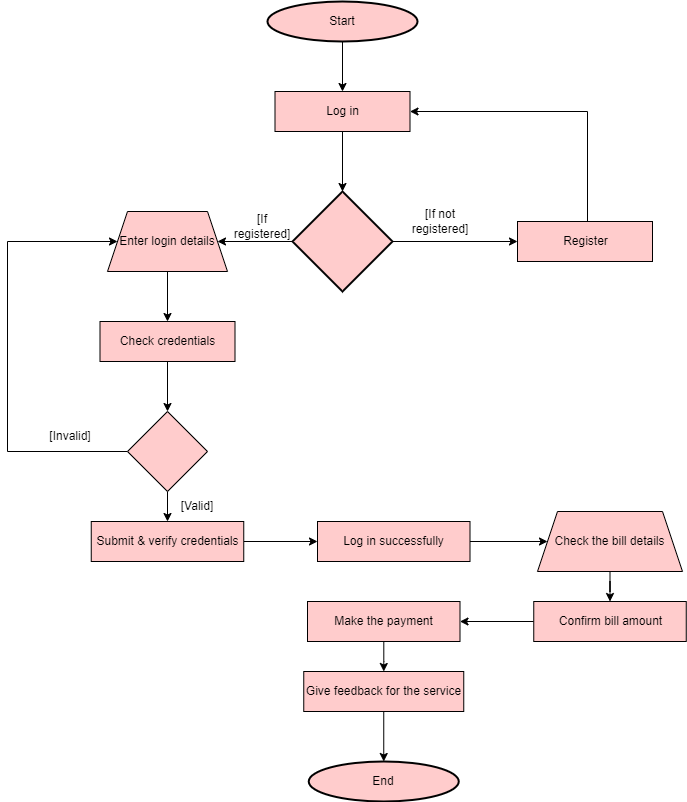

The diagram above was exported from draw.io. Its source (the exported page's mxGraphModel, read from the mxfile embedded in the PNG):
<mxGraphModel dx="1278" dy="547" grid="1" gridSize="10" guides="1" tooltips="1" connect="1" arrows="1" fold="1" page="1" pageScale="1" pageWidth="850" pageHeight="1100" math="0" shadow="0">
  <root>
    <mxCell id="0" />
    <mxCell id="1" parent="0" />
    <mxCell id="F4_eKmX6ry6VJclNE4jG-4" style="edgeStyle=orthogonalEdgeStyle;rounded=0;orthogonalLoop=1;jettySize=auto;html=1;entryX=0.5;entryY=0;entryDx=0;entryDy=0;" edge="1" parent="1" source="F4_eKmX6ry6VJclNE4jG-2" target="F4_eKmX6ry6VJclNE4jG-3">
      <mxGeometry relative="1" as="geometry" />
    </mxCell>
    <mxCell id="F4_eKmX6ry6VJclNE4jG-2" value="Start" style="strokeWidth=2;html=1;shape=mxgraph.flowchart.start_1;whiteSpace=wrap;fillColor=#FFCCCC;" vertex="1" parent="1">
      <mxGeometry x="340" y="330" width="150" height="40" as="geometry" />
    </mxCell>
    <mxCell id="F4_eKmX6ry6VJclNE4jG-6" style="edgeStyle=orthogonalEdgeStyle;rounded=0;orthogonalLoop=1;jettySize=auto;html=1;entryX=0.5;entryY=0;entryDx=0;entryDy=0;entryPerimeter=0;" edge="1" parent="1" source="F4_eKmX6ry6VJclNE4jG-3" target="F4_eKmX6ry6VJclNE4jG-5">
      <mxGeometry relative="1" as="geometry" />
    </mxCell>
    <mxCell id="F4_eKmX6ry6VJclNE4jG-3" value="Log in" style="html=1;dashed=0;whitespace=wrap;fillColor=#FFCCCC;" vertex="1" parent="1">
      <mxGeometry x="347.5" y="420" width="135" height="40" as="geometry" />
    </mxCell>
    <mxCell id="F4_eKmX6ry6VJclNE4jG-8" style="edgeStyle=orthogonalEdgeStyle;rounded=0;orthogonalLoop=1;jettySize=auto;html=1;entryX=0;entryY=0.5;entryDx=0;entryDy=0;" edge="1" parent="1" source="F4_eKmX6ry6VJclNE4jG-5" target="F4_eKmX6ry6VJclNE4jG-7">
      <mxGeometry relative="1" as="geometry" />
    </mxCell>
    <mxCell id="F4_eKmX6ry6VJclNE4jG-36" style="edgeStyle=orthogonalEdgeStyle;rounded=0;orthogonalLoop=1;jettySize=auto;html=1;entryX=1;entryY=0.5;entryDx=0;entryDy=0;" edge="1" parent="1" source="F4_eKmX6ry6VJclNE4jG-5" target="F4_eKmX6ry6VJclNE4jG-12">
      <mxGeometry relative="1" as="geometry" />
    </mxCell>
    <mxCell id="F4_eKmX6ry6VJclNE4jG-5" value="" style="strokeWidth=2;html=1;shape=mxgraph.flowchart.decision;whiteSpace=wrap;fillColor=#FFCCCC;" vertex="1" parent="1">
      <mxGeometry x="365" y="520" width="100" height="100" as="geometry" />
    </mxCell>
    <mxCell id="F4_eKmX6ry6VJclNE4jG-16" style="edgeStyle=orthogonalEdgeStyle;rounded=0;orthogonalLoop=1;jettySize=auto;html=1;entryX=1;entryY=0.5;entryDx=0;entryDy=0;" edge="1" parent="1" source="F4_eKmX6ry6VJclNE4jG-7" target="F4_eKmX6ry6VJclNE4jG-3">
      <mxGeometry relative="1" as="geometry">
        <Array as="points">
          <mxPoint x="660" y="440" />
        </Array>
      </mxGeometry>
    </mxCell>
    <mxCell id="F4_eKmX6ry6VJclNE4jG-7" value="Register" style="html=1;dashed=0;whitespace=wrap;fillColor=#FFCCCC;" vertex="1" parent="1">
      <mxGeometry x="590" y="550" width="135" height="40" as="geometry" />
    </mxCell>
    <mxCell id="F4_eKmX6ry6VJclNE4jG-9" value="[If not registered]" style="text;html=1;strokeColor=none;fillColor=none;align=center;verticalAlign=middle;whiteSpace=wrap;rounded=0;" vertex="1" parent="1">
      <mxGeometry x="482.5" y="535" width="60" height="30" as="geometry" />
    </mxCell>
    <mxCell id="F4_eKmX6ry6VJclNE4jG-38" style="edgeStyle=orthogonalEdgeStyle;rounded=0;orthogonalLoop=1;jettySize=auto;html=1;entryX=0.5;entryY=0;entryDx=0;entryDy=0;" edge="1" parent="1" source="F4_eKmX6ry6VJclNE4jG-12" target="F4_eKmX6ry6VJclNE4jG-17">
      <mxGeometry relative="1" as="geometry" />
    </mxCell>
    <mxCell id="F4_eKmX6ry6VJclNE4jG-12" value="Enter login details" style="shape=trapezoid;perimeter=trapezoidPerimeter;whiteSpace=wrap;html=1;fixedSize=1;fillColor=#FFCCCC;dashed=0;" vertex="1" parent="1">
      <mxGeometry x="180" y="540" width="120" height="60" as="geometry" />
    </mxCell>
    <mxCell id="F4_eKmX6ry6VJclNE4jG-15" value="[If registered]" style="text;html=1;strokeColor=none;fillColor=none;align=center;verticalAlign=middle;whiteSpace=wrap;rounded=0;" vertex="1" parent="1">
      <mxGeometry x="305" y="540" width="60" height="30" as="geometry" />
    </mxCell>
    <mxCell id="F4_eKmX6ry6VJclNE4jG-20" style="edgeStyle=orthogonalEdgeStyle;rounded=0;orthogonalLoop=1;jettySize=auto;html=1;entryX=0.5;entryY=0;entryDx=0;entryDy=0;" edge="1" parent="1" source="F4_eKmX6ry6VJclNE4jG-17" target="F4_eKmX6ry6VJclNE4jG-19">
      <mxGeometry relative="1" as="geometry" />
    </mxCell>
    <mxCell id="F4_eKmX6ry6VJclNE4jG-17" value="Check credentials" style="html=1;dashed=0;whitespace=wrap;fillColor=#FFCCCC;" vertex="1" parent="1">
      <mxGeometry x="172.5" y="650" width="135" height="40" as="geometry" />
    </mxCell>
    <mxCell id="F4_eKmX6ry6VJclNE4jG-39" style="edgeStyle=orthogonalEdgeStyle;rounded=0;orthogonalLoop=1;jettySize=auto;html=1;entryX=0.5;entryY=0;entryDx=0;entryDy=0;" edge="1" parent="1" source="F4_eKmX6ry6VJclNE4jG-19" target="F4_eKmX6ry6VJclNE4jG-23">
      <mxGeometry relative="1" as="geometry" />
    </mxCell>
    <mxCell id="F4_eKmX6ry6VJclNE4jG-41" style="edgeStyle=orthogonalEdgeStyle;rounded=0;orthogonalLoop=1;jettySize=auto;html=1;entryX=0;entryY=0.5;entryDx=0;entryDy=0;" edge="1" parent="1" source="F4_eKmX6ry6VJclNE4jG-19" target="F4_eKmX6ry6VJclNE4jG-12">
      <mxGeometry relative="1" as="geometry">
        <Array as="points">
          <mxPoint x="80" y="780" />
          <mxPoint x="80" y="570" />
        </Array>
      </mxGeometry>
    </mxCell>
    <mxCell id="F4_eKmX6ry6VJclNE4jG-19" value="" style="rhombus;whiteSpace=wrap;html=1;fillColor=#FFCCCC;" vertex="1" parent="1">
      <mxGeometry x="200" y="740" width="80" height="80" as="geometry" />
    </mxCell>
    <mxCell id="F4_eKmX6ry6VJclNE4jG-22" value="[Invalid]" style="text;html=1;strokeColor=none;fillColor=none;align=center;verticalAlign=middle;whiteSpace=wrap;rounded=0;" vertex="1" parent="1">
      <mxGeometry x="112.5" y="750" width="60" height="30" as="geometry" />
    </mxCell>
    <mxCell id="F4_eKmX6ry6VJclNE4jG-43" style="edgeStyle=orthogonalEdgeStyle;rounded=0;orthogonalLoop=1;jettySize=auto;html=1;entryX=0;entryY=0.5;entryDx=0;entryDy=0;" edge="1" parent="1" source="F4_eKmX6ry6VJclNE4jG-23" target="F4_eKmX6ry6VJclNE4jG-25">
      <mxGeometry relative="1" as="geometry" />
    </mxCell>
    <mxCell id="F4_eKmX6ry6VJclNE4jG-23" value="Submit &amp;amp; verify credentials" style="html=1;dashed=0;whitespace=wrap;fillColor=#FFCCCC;" vertex="1" parent="1">
      <mxGeometry x="163.75" y="850" width="152.5" height="40" as="geometry" />
    </mxCell>
    <mxCell id="F4_eKmX6ry6VJclNE4jG-46" style="edgeStyle=orthogonalEdgeStyle;rounded=0;orthogonalLoop=1;jettySize=auto;html=1;" edge="1" parent="1" source="F4_eKmX6ry6VJclNE4jG-25" target="F4_eKmX6ry6VJclNE4jG-34">
      <mxGeometry relative="1" as="geometry" />
    </mxCell>
    <mxCell id="F4_eKmX6ry6VJclNE4jG-25" value="Log in successfully" style="html=1;dashed=0;whitespace=wrap;fillColor=#FFCCCC;" vertex="1" parent="1">
      <mxGeometry x="390" y="850" width="152.5" height="40" as="geometry" />
    </mxCell>
    <mxCell id="F4_eKmX6ry6VJclNE4jG-48" style="edgeStyle=orthogonalEdgeStyle;rounded=0;orthogonalLoop=1;jettySize=auto;html=1;entryX=0.5;entryY=0;entryDx=0;entryDy=0;" edge="1" parent="1" source="F4_eKmX6ry6VJclNE4jG-34" target="F4_eKmX6ry6VJclNE4jG-47">
      <mxGeometry relative="1" as="geometry" />
    </mxCell>
    <mxCell id="F4_eKmX6ry6VJclNE4jG-34" value="&lt;span&gt;Check the bill details&lt;/span&gt;" style="shape=trapezoid;perimeter=trapezoidPerimeter;whiteSpace=wrap;html=1;fixedSize=1;fillColor=#FFCCCC;dashed=0;" vertex="1" parent="1">
      <mxGeometry x="610" y="840" width="145" height="60" as="geometry" />
    </mxCell>
    <mxCell id="F4_eKmX6ry6VJclNE4jG-42" value="[Valid]" style="text;html=1;strokeColor=none;fillColor=none;align=center;verticalAlign=middle;whiteSpace=wrap;rounded=0;" vertex="1" parent="1">
      <mxGeometry x="240" y="820" width="60" height="30" as="geometry" />
    </mxCell>
    <mxCell id="F4_eKmX6ry6VJclNE4jG-50" style="edgeStyle=orthogonalEdgeStyle;rounded=0;orthogonalLoop=1;jettySize=auto;html=1;entryX=1;entryY=0.5;entryDx=0;entryDy=0;" edge="1" parent="1" source="F4_eKmX6ry6VJclNE4jG-47" target="F4_eKmX6ry6VJclNE4jG-49">
      <mxGeometry relative="1" as="geometry" />
    </mxCell>
    <mxCell id="F4_eKmX6ry6VJclNE4jG-47" value="Confirm bill amount" style="html=1;dashed=0;whitespace=wrap;fillColor=#FFCCCC;" vertex="1" parent="1">
      <mxGeometry x="606.25" y="930" width="152.5" height="40" as="geometry" />
    </mxCell>
    <mxCell id="F4_eKmX6ry6VJclNE4jG-52" style="edgeStyle=orthogonalEdgeStyle;rounded=0;orthogonalLoop=1;jettySize=auto;html=1;entryX=0.5;entryY=0;entryDx=0;entryDy=0;" edge="1" parent="1" source="F4_eKmX6ry6VJclNE4jG-49" target="F4_eKmX6ry6VJclNE4jG-51">
      <mxGeometry relative="1" as="geometry" />
    </mxCell>
    <mxCell id="F4_eKmX6ry6VJclNE4jG-49" value="Make the payment" style="html=1;dashed=0;whitespace=wrap;fillColor=#FFCCCC;" vertex="1" parent="1">
      <mxGeometry x="380" y="930" width="152.5" height="40" as="geometry" />
    </mxCell>
    <mxCell id="F4_eKmX6ry6VJclNE4jG-56" style="edgeStyle=orthogonalEdgeStyle;rounded=0;orthogonalLoop=1;jettySize=auto;html=1;entryX=0.5;entryY=0;entryDx=0;entryDy=0;entryPerimeter=0;" edge="1" parent="1" source="F4_eKmX6ry6VJclNE4jG-51" target="F4_eKmX6ry6VJclNE4jG-55">
      <mxGeometry relative="1" as="geometry" />
    </mxCell>
    <mxCell id="F4_eKmX6ry6VJclNE4jG-51" value="Give feedback for the service" style="html=1;dashed=0;whitespace=wrap;fillColor=#FFCCCC;" vertex="1" parent="1">
      <mxGeometry x="376.25" y="1000" width="160" height="40" as="geometry" />
    </mxCell>
    <mxCell id="F4_eKmX6ry6VJclNE4jG-55" value="End" style="strokeWidth=2;html=1;shape=mxgraph.flowchart.start_1;whiteSpace=wrap;fillColor=#FFCCCC;" vertex="1" parent="1">
      <mxGeometry x="381.25" y="1090" width="150" height="40" as="geometry" />
    </mxCell>
  </root>
</mxGraphModel>